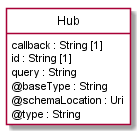

The diagram above was rendered by PlantUML. Its source (embedded in the PNG):
@startuml
hide circle
hide methods
hide stereotype
show <<Enumeration>> stereotype
skinparam class {
   BackgroundColor<<Enumeration>> #E6F5F7
   BackgroundColor<<Ref>> #FFFFE0
   BackgroundColor<<Pivot>> #FFFFFFF
   BackgroundColor #FCF2E3
}

class Hub  <<Pivot>> {
    callback : String [1]
    id : String [1]
    query : String
    @baseType : String
    @schemaLocation : Uri
    @type : String
}


@enduml